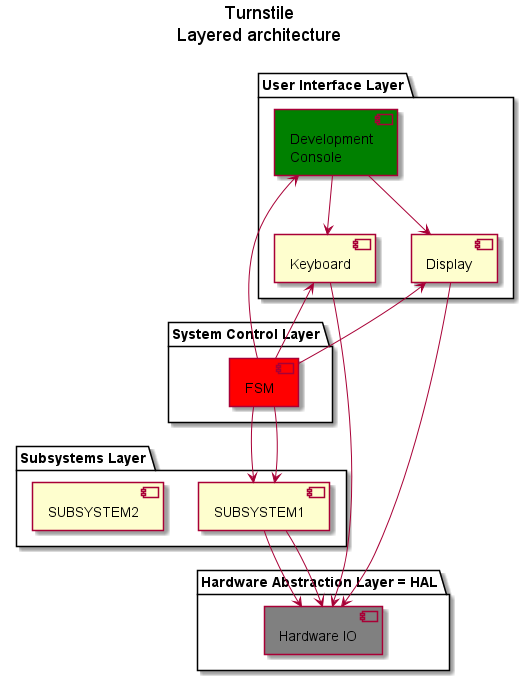

The diagram above was rendered by PlantUML. Its source (embedded in the PNG):
@startuml

title Turnstile\nLayered architecture\n

package "User Interface Layer" {
    [Display]
    [Keyboard]
    [Development\nConsole] #green
}

package "System Control Layer" {
    [FSM] #red
}

package "Subsystems Layer" {
    [SUBSYSTEM1]
    [SUBSYSTEM2]
}

package "Hardware Abstraction Layer = HAL" {
    [Hardware IO] #grey
}

[FSM] -down-> [SUBSYSTEM1]
[FSM] -down-> [SUBSYSTEM1]
[FSM] -up-> [Display]
[FSM] -up-> [Keyboard]
[FSM] -up-> [Development\nConsole]
[SUBSYSTEM1] --> [Hardware IO]
[SUBSYSTEM1] --> [Hardware IO]
[Development\nConsole] -down-> [Keyboard]
[Development\nConsole] -down-> [Display]
[Display] --> [Hardware IO]
[Keyboard] --> [Hardware IO]

@enduml